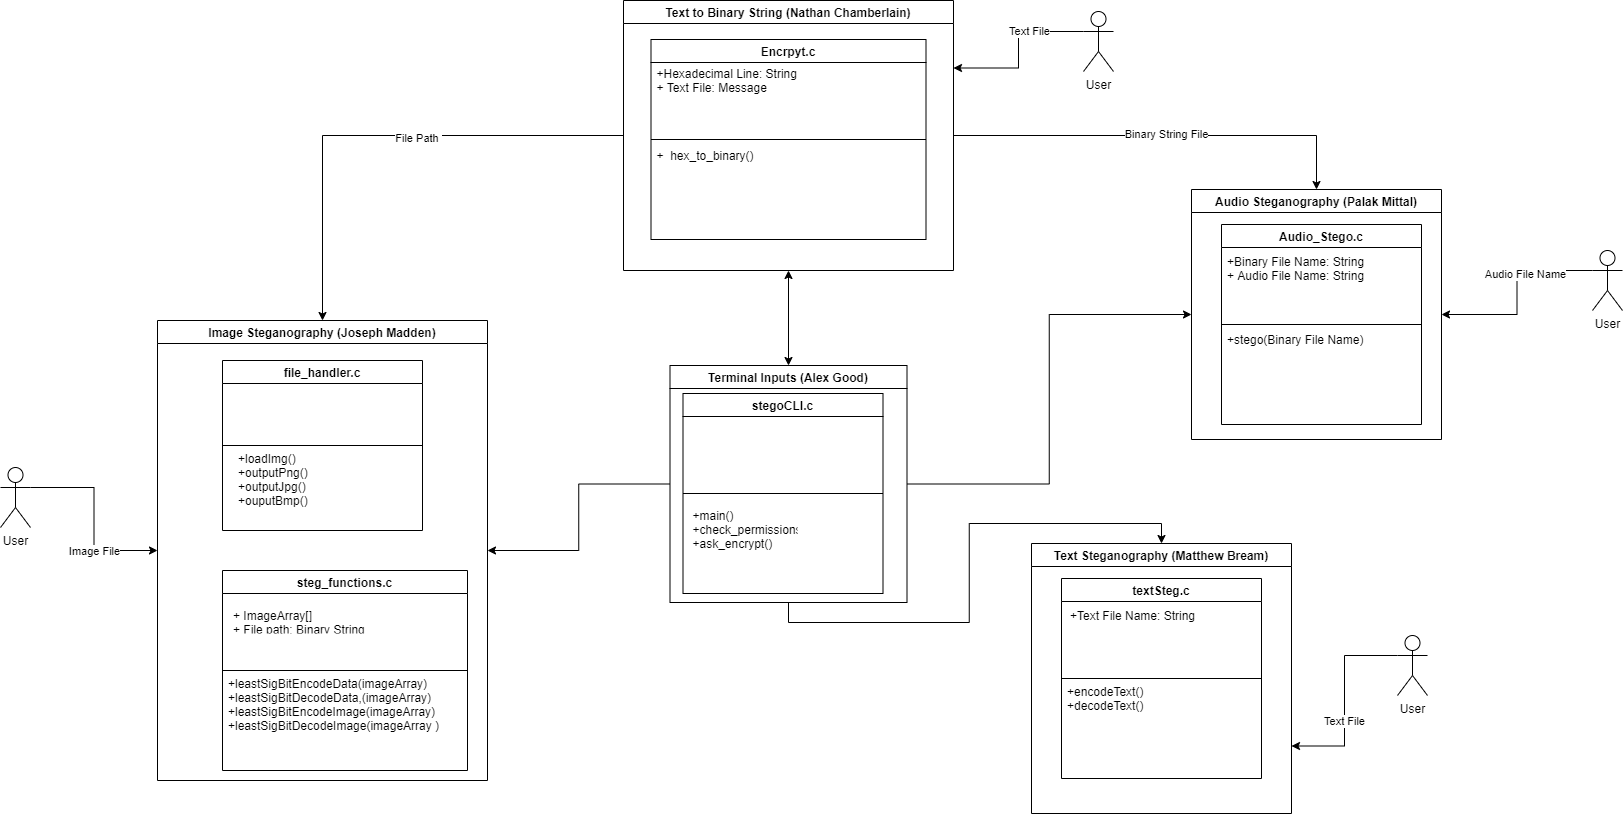

The diagram above was exported from draw.io. Its source (the exported page's mxGraphModel, read from the mxfile embedded in the PNG):
<mxGraphModel dx="2315" dy="1265" grid="0" gridSize="10" guides="1" tooltips="1" connect="1" arrows="1" fold="1" page="0" pageScale="1" pageWidth="827" pageHeight="1169" math="0" shadow="0">
  <root>
    <mxCell id="0" />
    <mxCell id="1" parent="0" />
    <mxCell id="y0lZOskhGWlnhPyeu4kJ-1" value="Image Steganography (Joseph Madden)" style="swimlane;" parent="1" vertex="1">
      <mxGeometry x="79" y="24" width="330" height="460" as="geometry" />
    </mxCell>
    <mxCell id="y0lZOskhGWlnhPyeu4kJ-22" value="steg_functions.c" style="swimlane;" parent="y0lZOskhGWlnhPyeu4kJ-1" vertex="1">
      <mxGeometry x="65" y="250" width="245" height="200" as="geometry" />
    </mxCell>
    <mxCell id="y0lZOskhGWlnhPyeu4kJ-8" value="+leastSigBitEncodeData(imageArray)&#10;+leastSigBitDecodeData,(imageArray)&#10;+leastSigBitEncodeImage(imageArray)&#10;+leastSigBitDecodeImage(imageArray )" style="text;strokeColor=none;fillColor=none;align=left;verticalAlign=top;spacingLeft=4;spacingRight=4;overflow=hidden;rotatable=0;points=[[0,0.5],[1,0.5]];portConstraint=eastwest;" parent="y0lZOskhGWlnhPyeu4kJ-22" vertex="1">
      <mxGeometry y="100" width="230" height="75" as="geometry" />
    </mxCell>
    <mxCell id="y0lZOskhGWlnhPyeu4kJ-26" value="+ ImageArray[]&#10;+ File path: Binary String " style="text;strokeColor=none;fillColor=none;align=left;verticalAlign=top;spacingLeft=4;spacingRight=4;overflow=hidden;rotatable=0;points=[[0,0.5],[1,0.5]];portConstraint=eastwest;" parent="y0lZOskhGWlnhPyeu4kJ-22" vertex="1">
      <mxGeometry x="5" y="32" width="190" height="26" as="geometry" />
    </mxCell>
    <mxCell id="y0lZOskhGWlnhPyeu4kJ-25" value="" style="endArrow=none;html=1;exitX=0;exitY=0.5;exitDx=0;exitDy=0;entryX=1;entryY=0.5;entryDx=0;entryDy=0;" parent="y0lZOskhGWlnhPyeu4kJ-1" source="y0lZOskhGWlnhPyeu4kJ-22" target="y0lZOskhGWlnhPyeu4kJ-22" edge="1">
      <mxGeometry width="50" height="50" relative="1" as="geometry">
        <mxPoint x="670" y="200" as="sourcePoint" />
        <mxPoint x="720" y="150" as="targetPoint" />
      </mxGeometry>
    </mxCell>
    <mxCell id="y0lZOskhGWlnhPyeu4kJ-21" value="file_handler.c" style="swimlane;" parent="y0lZOskhGWlnhPyeu4kJ-1" vertex="1">
      <mxGeometry x="65" y="40" width="200" height="170" as="geometry" />
    </mxCell>
    <mxCell id="y0lZOskhGWlnhPyeu4kJ-24" value="+loadImg()&#10;+outputPng()&#10;+outputJpg()&#10;+ouputBmp()" style="text;strokeColor=none;fillColor=none;align=left;verticalAlign=top;spacingLeft=4;spacingRight=4;overflow=hidden;rotatable=0;points=[[0,0.5],[1,0.5]];portConstraint=eastwest;" parent="y0lZOskhGWlnhPyeu4kJ-21" vertex="1">
      <mxGeometry x="10" y="85" width="140" height="70" as="geometry" />
    </mxCell>
    <mxCell id="y0lZOskhGWlnhPyeu4kJ-23" value="" style="endArrow=none;html=1;exitX=0;exitY=0.5;exitDx=0;exitDy=0;entryX=1;entryY=0.5;entryDx=0;entryDy=0;" parent="y0lZOskhGWlnhPyeu4kJ-1" source="y0lZOskhGWlnhPyeu4kJ-21" target="y0lZOskhGWlnhPyeu4kJ-21" edge="1">
      <mxGeometry width="50" height="50" relative="1" as="geometry">
        <mxPoint x="660" y="210" as="sourcePoint" />
        <mxPoint x="170" y="170" as="targetPoint" />
      </mxGeometry>
    </mxCell>
    <mxCell id="y0lZOskhGWlnhPyeu4kJ-53" style="edgeStyle=orthogonalEdgeStyle;rounded=0;orthogonalLoop=1;jettySize=auto;html=1;exitX=1;exitY=0.5;exitDx=0;exitDy=0;entryX=0.5;entryY=0;entryDx=0;entryDy=0;" parent="1" source="y0lZOskhGWlnhPyeu4kJ-2" target="y0lZOskhGWlnhPyeu4kJ-3" edge="1">
      <mxGeometry relative="1" as="geometry" />
    </mxCell>
    <mxCell id="y0lZOskhGWlnhPyeu4kJ-57" value="Binary String File" style="edgeLabel;html=1;align=center;verticalAlign=middle;resizable=0;points=[];" parent="y0lZOskhGWlnhPyeu4kJ-53" vertex="1" connectable="0">
      <mxGeometry x="0.0229" y="2" relative="1" as="geometry">
        <mxPoint x="-1" as="offset" />
      </mxGeometry>
    </mxCell>
    <mxCell id="y0lZOskhGWlnhPyeu4kJ-69" style="edgeStyle=orthogonalEdgeStyle;rounded=0;orthogonalLoop=1;jettySize=auto;html=1;exitX=0;exitY=0.5;exitDx=0;exitDy=0;" parent="1" source="y0lZOskhGWlnhPyeu4kJ-2" target="y0lZOskhGWlnhPyeu4kJ-1" edge="1">
      <mxGeometry relative="1" as="geometry" />
    </mxCell>
    <mxCell id="y0lZOskhGWlnhPyeu4kJ-71" value="File Path&amp;nbsp;" style="edgeLabel;html=1;align=center;verticalAlign=middle;resizable=0;points=[];" parent="y0lZOskhGWlnhPyeu4kJ-69" vertex="1" connectable="0">
      <mxGeometry x="-0.153" y="2" relative="1" as="geometry">
        <mxPoint x="-1" as="offset" />
      </mxGeometry>
    </mxCell>
    <mxCell id="y0lZOskhGWlnhPyeu4kJ-2" value="Text to Binary String (Nathan Chamberlain)" style="swimlane;" parent="1" vertex="1">
      <mxGeometry x="545" y="-296" width="330" height="270" as="geometry" />
    </mxCell>
    <mxCell id="y0lZOskhGWlnhPyeu4kJ-50" value="Encrpyt.c" style="swimlane;startSize=23;" parent="y0lZOskhGWlnhPyeu4kJ-2" vertex="1">
      <mxGeometry x="27.5" y="39" width="275" height="200" as="geometry" />
    </mxCell>
    <mxCell id="y0lZOskhGWlnhPyeu4kJ-33" value="+  hex_to_binary()" style="text;strokeColor=none;fillColor=none;align=left;verticalAlign=top;spacingLeft=4;spacingRight=4;overflow=hidden;rotatable=0;points=[[0,0.5],[1,0.5]];portConstraint=eastwest;" parent="y0lZOskhGWlnhPyeu4kJ-50" vertex="1">
      <mxGeometry y="103" width="140" height="30" as="geometry" />
    </mxCell>
    <mxCell id="y0lZOskhGWlnhPyeu4kJ-37" value="+Hexadecimal Line: String&#10;+ Text File: Message" style="text;strokeColor=none;fillColor=none;align=left;verticalAlign=top;spacingLeft=4;spacingRight=4;overflow=hidden;rotatable=0;points=[[0,0.5],[1,0.5]];portConstraint=eastwest;" parent="y0lZOskhGWlnhPyeu4kJ-50" vertex="1">
      <mxGeometry y="21" width="270" height="42" as="geometry" />
    </mxCell>
    <mxCell id="y0lZOskhGWlnhPyeu4kJ-51" value="" style="endArrow=none;html=1;exitX=0;exitY=0.5;exitDx=0;exitDy=0;entryX=1;entryY=0.5;entryDx=0;entryDy=0;" parent="y0lZOskhGWlnhPyeu4kJ-2" source="y0lZOskhGWlnhPyeu4kJ-50" target="y0lZOskhGWlnhPyeu4kJ-50" edge="1">
      <mxGeometry width="50" height="50" relative="1" as="geometry">
        <mxPoint x="-70" y="520" as="sourcePoint" />
        <mxPoint x="-20" y="470" as="targetPoint" />
      </mxGeometry>
    </mxCell>
    <mxCell id="y0lZOskhGWlnhPyeu4kJ-3" value="Audio Steganography (Palak Mittal)" style="swimlane;" parent="1" vertex="1">
      <mxGeometry x="1113" y="-107" width="250" height="250" as="geometry" />
    </mxCell>
    <mxCell id="y0lZOskhGWlnhPyeu4kJ-28" value="+stego(Binary File Name)" style="text;strokeColor=none;fillColor=none;align=left;verticalAlign=top;spacingLeft=4;spacingRight=4;overflow=hidden;rotatable=0;points=[[0,0.5],[1,0.5]];portConstraint=eastwest;" parent="y0lZOskhGWlnhPyeu4kJ-3" vertex="1">
      <mxGeometry x="30" y="137" width="177" height="26" as="geometry" />
    </mxCell>
    <mxCell id="y0lZOskhGWlnhPyeu4kJ-20" value="Audio_Stego.c" style="swimlane;" parent="y0lZOskhGWlnhPyeu4kJ-3" vertex="1">
      <mxGeometry x="30" y="35" width="200" height="200" as="geometry" />
    </mxCell>
    <mxCell id="y0lZOskhGWlnhPyeu4kJ-15" value="+Binary File Name: String&#10;+ Audio File Name: String" style="text;strokeColor=none;fillColor=none;align=left;verticalAlign=top;spacingLeft=4;spacingRight=4;overflow=hidden;rotatable=0;points=[[0,0.5],[1,0.5]];portConstraint=eastwest;" parent="y0lZOskhGWlnhPyeu4kJ-20" vertex="1">
      <mxGeometry y="24" width="164" height="57" as="geometry" />
    </mxCell>
    <mxCell id="y0lZOskhGWlnhPyeu4kJ-27" value="" style="endArrow=none;html=1;exitX=0;exitY=0.5;exitDx=0;exitDy=0;entryX=1;entryY=0.5;entryDx=0;entryDy=0;" parent="y0lZOskhGWlnhPyeu4kJ-3" source="y0lZOskhGWlnhPyeu4kJ-20" target="y0lZOskhGWlnhPyeu4kJ-20" edge="1">
      <mxGeometry width="50" height="50" relative="1" as="geometry">
        <mxPoint x="-270" y="200" as="sourcePoint" />
        <mxPoint x="-220" y="150" as="targetPoint" />
      </mxGeometry>
    </mxCell>
    <mxCell id="y0lZOskhGWlnhPyeu4kJ-4" value="Text Steganography (Matthew Bream)" style="swimlane;" parent="1" vertex="1">
      <mxGeometry x="953" y="247" width="260" height="270" as="geometry" />
    </mxCell>
    <mxCell id="y0lZOskhGWlnhPyeu4kJ-48" value="textSteg.c" style="swimlane;startSize=23;" parent="y0lZOskhGWlnhPyeu4kJ-4" vertex="1">
      <mxGeometry x="30" y="35" width="200" height="200" as="geometry" />
    </mxCell>
    <mxCell id="y0lZOskhGWlnhPyeu4kJ-56" value="+encodeText()&#10;+decodeText()" style="text;strokeColor=none;fillColor=none;align=left;verticalAlign=top;spacingLeft=4;spacingRight=4;overflow=hidden;rotatable=0;points=[[0,0.5],[1,0.5]];portConstraint=eastwest;" parent="y0lZOskhGWlnhPyeu4kJ-48" vertex="1">
      <mxGeometry y="100" width="120" height="40" as="geometry" />
    </mxCell>
    <mxCell id="y0lZOskhGWlnhPyeu4kJ-77" value="+Text File Name: String" style="text;strokeColor=none;fillColor=none;align=left;verticalAlign=top;spacingLeft=4;spacingRight=4;overflow=hidden;rotatable=0;points=[[0,0.5],[1,0.5]];portConstraint=eastwest;" parent="y0lZOskhGWlnhPyeu4kJ-48" vertex="1">
      <mxGeometry x="3" y="24" width="164" height="57" as="geometry" />
    </mxCell>
    <mxCell id="y0lZOskhGWlnhPyeu4kJ-49" value="" style="endArrow=none;html=1;exitX=0;exitY=0.5;exitDx=0;exitDy=0;entryX=1;entryY=0.5;entryDx=0;entryDy=0;" parent="y0lZOskhGWlnhPyeu4kJ-4" source="y0lZOskhGWlnhPyeu4kJ-48" target="y0lZOskhGWlnhPyeu4kJ-48" edge="1">
      <mxGeometry width="50" height="50" relative="1" as="geometry">
        <mxPoint x="80" y="-220" as="sourcePoint" />
        <mxPoint x="130" y="-270" as="targetPoint" />
      </mxGeometry>
    </mxCell>
    <mxCell id="y0lZOskhGWlnhPyeu4kJ-41" style="edgeStyle=orthogonalEdgeStyle;rounded=0;orthogonalLoop=1;jettySize=auto;html=1;exitX=0;exitY=0.5;exitDx=0;exitDy=0;entryX=1;entryY=0.5;entryDx=0;entryDy=0;" parent="1" source="y0lZOskhGWlnhPyeu4kJ-38" target="y0lZOskhGWlnhPyeu4kJ-1" edge="1">
      <mxGeometry relative="1" as="geometry" />
    </mxCell>
    <mxCell id="y0lZOskhGWlnhPyeu4kJ-42" style="edgeStyle=orthogonalEdgeStyle;rounded=0;orthogonalLoop=1;jettySize=auto;html=1;exitX=0.5;exitY=1;exitDx=0;exitDy=0;entryX=0.5;entryY=0;entryDx=0;entryDy=0;" parent="1" source="y0lZOskhGWlnhPyeu4kJ-38" target="y0lZOskhGWlnhPyeu4kJ-4" edge="1">
      <mxGeometry relative="1" as="geometry" />
    </mxCell>
    <mxCell id="y0lZOskhGWlnhPyeu4kJ-43" style="edgeStyle=orthogonalEdgeStyle;rounded=0;orthogonalLoop=1;jettySize=auto;html=1;exitX=1;exitY=0.5;exitDx=0;exitDy=0;entryX=0;entryY=0.5;entryDx=0;entryDy=0;" parent="1" source="y0lZOskhGWlnhPyeu4kJ-38" target="y0lZOskhGWlnhPyeu4kJ-3" edge="1">
      <mxGeometry relative="1" as="geometry" />
    </mxCell>
    <mxCell id="y0lZOskhGWlnhPyeu4kJ-38" value="Terminal Inputs (Alex Good)" style="swimlane;" parent="1" vertex="1">
      <mxGeometry x="591.5" y="69" width="237" height="237" as="geometry" />
    </mxCell>
    <mxCell id="tTL8XgWuE1xHulbJAB6m-1" value="stegoCLI.c" style="swimlane;" vertex="1" parent="y0lZOskhGWlnhPyeu4kJ-38">
      <mxGeometry x="13" y="28" width="200" height="200" as="geometry" />
    </mxCell>
    <mxCell id="tTL8XgWuE1xHulbJAB6m-3" value="+main()&#10;+check_permissions()&#10;+ask_encrypt()" style="text;strokeColor=none;fillColor=none;align=left;verticalAlign=top;spacingLeft=4;spacingRight=4;overflow=hidden;rotatable=0;points=[[0,0.5],[1,0.5]];portConstraint=eastwest;" vertex="1" parent="tTL8XgWuE1xHulbJAB6m-1">
      <mxGeometry x="4" y="109" width="114" height="60" as="geometry" />
    </mxCell>
    <mxCell id="tTL8XgWuE1xHulbJAB6m-2" value="" style="endArrow=none;html=1;exitX=0;exitY=0.5;exitDx=0;exitDy=0;entryX=1;entryY=0.5;entryDx=0;entryDy=0;" edge="1" parent="y0lZOskhGWlnhPyeu4kJ-38" source="tTL8XgWuE1xHulbJAB6m-1" target="tTL8XgWuE1xHulbJAB6m-1">
      <mxGeometry width="50" height="50" relative="1" as="geometry">
        <mxPoint x="97" y="541" as="sourcePoint" />
        <mxPoint x="147" y="491" as="targetPoint" />
      </mxGeometry>
    </mxCell>
    <mxCell id="y0lZOskhGWlnhPyeu4kJ-45" value="" style="endArrow=classic;startArrow=classic;html=1;entryX=0.5;entryY=0;entryDx=0;entryDy=0;exitX=0.5;exitY=1;exitDx=0;exitDy=0;" parent="1" source="y0lZOskhGWlnhPyeu4kJ-2" target="y0lZOskhGWlnhPyeu4kJ-38" edge="1">
      <mxGeometry width="50" height="50" relative="1" as="geometry">
        <mxPoint x="610" y="10" as="sourcePoint" />
        <mxPoint x="610" y="210" as="targetPoint" />
      </mxGeometry>
    </mxCell>
    <mxCell id="y0lZOskhGWlnhPyeu4kJ-59" style="edgeStyle=orthogonalEdgeStyle;rounded=0;orthogonalLoop=1;jettySize=auto;html=1;exitX=0;exitY=0.3333333333333333;exitDx=0;exitDy=0;exitPerimeter=0;entryX=1;entryY=0.5;entryDx=0;entryDy=0;" parent="1" source="y0lZOskhGWlnhPyeu4kJ-58" target="y0lZOskhGWlnhPyeu4kJ-3" edge="1">
      <mxGeometry relative="1" as="geometry" />
    </mxCell>
    <mxCell id="y0lZOskhGWlnhPyeu4kJ-63" value="Audio File Name" style="edgeLabel;html=1;align=center;verticalAlign=middle;resizable=0;points=[];" parent="y0lZOskhGWlnhPyeu4kJ-59" vertex="1" connectable="0">
      <mxGeometry x="-0.3051" y="3" relative="1" as="geometry">
        <mxPoint x="-1" as="offset" />
      </mxGeometry>
    </mxCell>
    <mxCell id="y0lZOskhGWlnhPyeu4kJ-58" value="User" style="shape=umlActor;verticalLabelPosition=bottom;verticalAlign=top;html=1;outlineConnect=0;" parent="1" vertex="1">
      <mxGeometry x="1514" y="-46" width="30" height="60" as="geometry" />
    </mxCell>
    <mxCell id="y0lZOskhGWlnhPyeu4kJ-67" style="edgeStyle=orthogonalEdgeStyle;rounded=0;orthogonalLoop=1;jettySize=auto;html=1;exitX=1;exitY=0.3333333333333333;exitDx=0;exitDy=0;exitPerimeter=0;entryX=0;entryY=0.5;entryDx=0;entryDy=0;" parent="1" source="y0lZOskhGWlnhPyeu4kJ-66" target="y0lZOskhGWlnhPyeu4kJ-1" edge="1">
      <mxGeometry relative="1" as="geometry" />
    </mxCell>
    <mxCell id="y0lZOskhGWlnhPyeu4kJ-68" value="Image File" style="edgeLabel;html=1;align=center;verticalAlign=middle;resizable=0;points=[];" parent="y0lZOskhGWlnhPyeu4kJ-67" vertex="1" connectable="0">
      <mxGeometry x="0.3263" y="-1" relative="1" as="geometry">
        <mxPoint y="1" as="offset" />
      </mxGeometry>
    </mxCell>
    <mxCell id="y0lZOskhGWlnhPyeu4kJ-66" value="User" style="shape=umlActor;verticalLabelPosition=bottom;verticalAlign=top;html=1;outlineConnect=0;" parent="1" vertex="1">
      <mxGeometry x="-78" y="171" width="30" height="60" as="geometry" />
    </mxCell>
    <mxCell id="y0lZOskhGWlnhPyeu4kJ-75" style="edgeStyle=orthogonalEdgeStyle;rounded=0;orthogonalLoop=1;jettySize=auto;html=1;exitX=0;exitY=0.3333333333333333;exitDx=0;exitDy=0;exitPerimeter=0;entryX=1;entryY=0.75;entryDx=0;entryDy=0;" parent="1" source="y0lZOskhGWlnhPyeu4kJ-73" target="y0lZOskhGWlnhPyeu4kJ-4" edge="1">
      <mxGeometry relative="1" as="geometry" />
    </mxCell>
    <mxCell id="y0lZOskhGWlnhPyeu4kJ-76" value="Text File" style="edgeLabel;html=1;align=center;verticalAlign=middle;resizable=0;points=[];" parent="y0lZOskhGWlnhPyeu4kJ-75" vertex="1" connectable="0">
      <mxGeometry x="0.1904" y="-1" relative="1" as="geometry">
        <mxPoint as="offset" />
      </mxGeometry>
    </mxCell>
    <mxCell id="y0lZOskhGWlnhPyeu4kJ-73" value="User" style="shape=umlActor;verticalLabelPosition=bottom;verticalAlign=top;html=1;outlineConnect=0;" parent="1" vertex="1">
      <mxGeometry x="1319" y="339" width="30" height="60" as="geometry" />
    </mxCell>
    <mxCell id="y0lZOskhGWlnhPyeu4kJ-79" style="edgeStyle=orthogonalEdgeStyle;rounded=0;orthogonalLoop=1;jettySize=auto;html=1;exitX=0;exitY=0.3333333333333333;exitDx=0;exitDy=0;exitPerimeter=0;entryX=1;entryY=0.25;entryDx=0;entryDy=0;" parent="1" source="y0lZOskhGWlnhPyeu4kJ-78" target="y0lZOskhGWlnhPyeu4kJ-2" edge="1">
      <mxGeometry relative="1" as="geometry" />
    </mxCell>
    <mxCell id="y0lZOskhGWlnhPyeu4kJ-80" value="Text File" style="edgeLabel;html=1;align=center;verticalAlign=middle;resizable=0;points=[];" parent="y0lZOskhGWlnhPyeu4kJ-79" vertex="1" connectable="0">
      <mxGeometry x="-0.3408" y="-1" relative="1" as="geometry">
        <mxPoint as="offset" />
      </mxGeometry>
    </mxCell>
    <mxCell id="y0lZOskhGWlnhPyeu4kJ-78" value="User" style="shape=umlActor;verticalLabelPosition=bottom;verticalAlign=top;html=1;outlineConnect=0;" parent="1" vertex="1">
      <mxGeometry x="1005" y="-285" width="30" height="60" as="geometry" />
    </mxCell>
  </root>
</mxGraphModel>